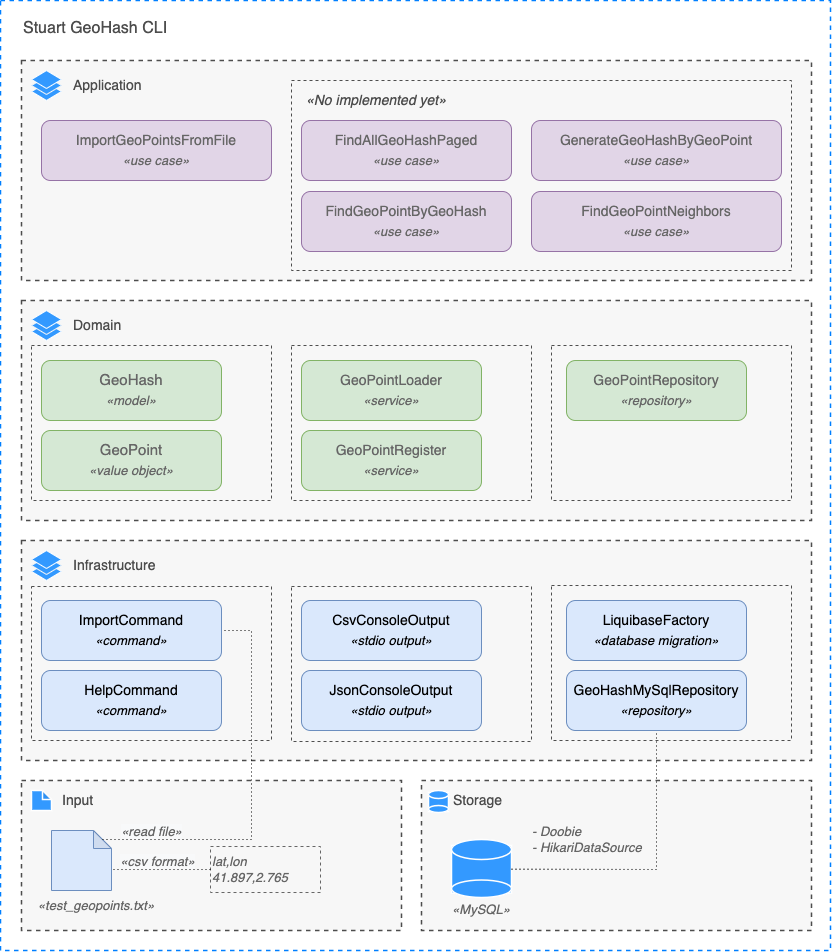

The diagram above was exported from draw.io. Its source (the exported page's mxGraphModel, read from the mxfile embedded in the PNG):
<mxGraphModel dx="2082" dy="1265" grid="1" gridSize="10" guides="1" tooltips="1" connect="1" arrows="1" fold="1" page="1" pageScale="1" pageWidth="850" pageHeight="1100" math="0" shadow="0">
  <root>
    <mxCell id="0" />
    <mxCell id="1" parent="0" />
    <mxCell id="2" value="" style="rounded=0;whiteSpace=wrap;html=1;dashed=1;fillColor=none;strokeColor=#007FFF;strokeWidth=1.5;perimeterSpacing=0;" vertex="1" parent="1">
      <mxGeometry x="19" y="100" width="830" height="950" as="geometry" />
    </mxCell>
    <mxCell id="3" value="" style="rounded=0;whiteSpace=wrap;html=1;dashed=1;strokeColor=#4D4D4D;strokeWidth=1.5;fillColor=#F7F7F7;" vertex="1" parent="1">
      <mxGeometry x="40" y="160" width="790" height="220" as="geometry" />
    </mxCell>
    <mxCell id="4" value="" style="rounded=0;whiteSpace=wrap;html=1;dashed=1;strokeColor=#4D4D4D;strokeWidth=1;fillColor=none;" vertex="1" parent="1">
      <mxGeometry x="310" y="180" width="500" height="190" as="geometry" />
    </mxCell>
    <mxCell id="5" value="Stuart GeoHash CLI" style="text;html=1;strokeColor=none;fillColor=none;align=left;verticalAlign=middle;whiteSpace=wrap;rounded=0;dashed=1;fontSize=16;fontColor=#4D4D4D;" vertex="1" parent="1">
      <mxGeometry x="40" y="113" width="150" height="30" as="geometry" />
    </mxCell>
    <mxCell id="6" value="Application" style="text;html=1;strokeColor=none;fillColor=none;align=left;verticalAlign=middle;whiteSpace=wrap;rounded=0;dashed=1;fontSize=14;fontColor=#4D4D4D;" vertex="1" parent="1">
      <mxGeometry x="90" y="170" width="150" height="30" as="geometry" />
    </mxCell>
    <mxCell id="7" value="" style="group" vertex="1" connectable="0" parent="1">
      <mxGeometry x="50" y="170" width="30" height="30" as="geometry" />
    </mxCell>
    <mxCell id="8" value="" style="rhombus;whiteSpace=wrap;html=1;fontSize=16;strokeColor=#FFFFFF;strokeWidth=1;fillColor=#3399FF;" vertex="1" parent="7">
      <mxGeometry y="12" width="30" height="18" as="geometry" />
    </mxCell>
    <mxCell id="9" value="" style="rhombus;whiteSpace=wrap;html=1;fontSize=16;strokeColor=#F5F5F5;strokeWidth=1;fillColor=#3399FF;" vertex="1" parent="7">
      <mxGeometry y="6" width="30" height="18" as="geometry" />
    </mxCell>
    <mxCell id="10" value="" style="rhombus;whiteSpace=wrap;html=1;fontSize=16;strokeColor=#FFFFFF;strokeWidth=1;fillColor=#3399FF;" vertex="1" parent="7">
      <mxGeometry width="30" height="18" as="geometry" />
    </mxCell>
    <mxCell id="11" value="&lt;font style=&quot;&quot;&gt;&lt;font style=&quot;font-size: 14px;&quot;&gt;ImportGeoPointsFromFile&lt;/font&gt;&lt;br&gt;&lt;/font&gt;&lt;font size=&quot;1&quot; style=&quot;&quot;&gt;&lt;i style=&quot;font-size: 13px;&quot;&gt;«use case»&lt;/i&gt;&lt;/font&gt;" style="rounded=1;whiteSpace=wrap;html=1;fontSize=16;strokeColor=#9673a6;strokeWidth=1;fillColor=#e1d5e7;fontColor=#666666;" vertex="1" parent="1">
      <mxGeometry x="60" y="220" width="230" height="60" as="geometry" />
    </mxCell>
    <mxCell id="12" value="&lt;font style=&quot;font-size: 14px;&quot;&gt;FindGeoPointByGeoHash&lt;br&gt;&lt;/font&gt;&lt;font size=&quot;1&quot; style=&quot;&quot;&gt;&lt;i style=&quot;font-size: 13px;&quot;&gt;«use case»&lt;/i&gt;&lt;/font&gt;" style="rounded=1;whiteSpace=wrap;html=1;fontSize=16;strokeColor=#9673a6;strokeWidth=1;fillColor=#e1d5e7;fontColor=#666666;" vertex="1" parent="1">
      <mxGeometry x="320" y="291" width="210" height="60" as="geometry" />
    </mxCell>
    <mxCell id="13" value="&lt;font style=&quot;font-size: 14px;&quot;&gt;&lt;font style=&quot;font-size: 14px;&quot;&gt;FindAllGeoHashPaged&lt;/font&gt;&lt;br&gt;&lt;/font&gt;&lt;font size=&quot;1&quot; style=&quot;&quot;&gt;&lt;i style=&quot;font-size: 13px;&quot;&gt;«use case»&lt;/i&gt;&lt;/font&gt;" style="rounded=1;whiteSpace=wrap;html=1;fontSize=16;strokeColor=#9673a6;strokeWidth=1;fillColor=#e1d5e7;fontColor=#666666;" vertex="1" parent="1">
      <mxGeometry x="320" y="220" width="210" height="60" as="geometry" />
    </mxCell>
    <mxCell id="14" value="&lt;font style=&quot;font-size: 14px;&quot;&gt;&lt;font style=&quot;font-size: 14px;&quot;&gt;GenerateGeoHashByGeoPoint&lt;/font&gt;&lt;br&gt;&lt;/font&gt;&lt;font size=&quot;1&quot; style=&quot;&quot;&gt;&lt;i style=&quot;font-size: 13px;&quot;&gt;«use case»&lt;/i&gt;&lt;/font&gt;" style="rounded=1;whiteSpace=wrap;html=1;fontSize=16;strokeColor=#9673a6;strokeWidth=1;fillColor=#e1d5e7;fontColor=#666666;" vertex="1" parent="1">
      <mxGeometry x="550" y="220" width="250" height="60" as="geometry" />
    </mxCell>
    <mxCell id="15" value="&lt;i&gt;«No implemented yet»&lt;/i&gt;" style="text;html=1;strokeColor=none;fillColor=none;align=center;verticalAlign=middle;whiteSpace=wrap;rounded=0;fontSize=14;fontColor=#4D4D4D;" vertex="1" parent="1">
      <mxGeometry x="310" y="185" width="170" height="30" as="geometry" />
    </mxCell>
    <mxCell id="16" value="" style="rounded=0;whiteSpace=wrap;html=1;dashed=1;strokeColor=#4D4D4D;strokeWidth=1.5;fillColor=#F7F7F7;" vertex="1" parent="1">
      <mxGeometry x="40" y="400" width="790" height="220" as="geometry" />
    </mxCell>
    <mxCell id="17" value="Domain" style="text;html=1;strokeColor=none;fillColor=none;align=left;verticalAlign=middle;whiteSpace=wrap;rounded=0;dashed=1;fontSize=14;fontColor=#4D4D4D;" vertex="1" parent="1">
      <mxGeometry x="90" y="410" width="150" height="30" as="geometry" />
    </mxCell>
    <mxCell id="18" value="" style="group" vertex="1" connectable="0" parent="1">
      <mxGeometry x="50" y="410" width="30" height="30" as="geometry" />
    </mxCell>
    <mxCell id="19" value="" style="rhombus;whiteSpace=wrap;html=1;fontSize=16;strokeColor=#FFFFFF;strokeWidth=1;fillColor=#3399FF;" vertex="1" parent="18">
      <mxGeometry y="12" width="30" height="18" as="geometry" />
    </mxCell>
    <mxCell id="20" value="" style="rhombus;whiteSpace=wrap;html=1;fontSize=16;strokeColor=#F5F5F5;strokeWidth=1;fillColor=#3399FF;" vertex="1" parent="18">
      <mxGeometry y="6" width="30" height="18" as="geometry" />
    </mxCell>
    <mxCell id="21" value="" style="rhombus;whiteSpace=wrap;html=1;fontSize=16;strokeColor=#FFFFFF;strokeWidth=1;fillColor=#3399FF;" vertex="1" parent="18">
      <mxGeometry width="30" height="18" as="geometry" />
    </mxCell>
    <mxCell id="22" value="&lt;font style=&quot;font-size: 14px;&quot;&gt;FindGeoPointNeighbors&lt;/font&gt;&lt;br&gt;&lt;font size=&quot;1&quot; style=&quot;&quot;&gt;&lt;i style=&quot;font-size: 13px;&quot;&gt;«use case»&lt;/i&gt;&lt;/font&gt;" style="rounded=1;whiteSpace=wrap;html=1;fontSize=16;strokeColor=#9673a6;strokeWidth=1;fillColor=#e1d5e7;fontColor=#666666;" vertex="1" parent="1">
      <mxGeometry x="550" y="291" width="250" height="60" as="geometry" />
    </mxCell>
    <mxCell id="23" value="" style="rounded=0;whiteSpace=wrap;html=1;dashed=1;strokeColor=#4D4D4D;strokeWidth=1;fillColor=none;" vertex="1" parent="1">
      <mxGeometry x="50" y="445" width="240" height="155" as="geometry" />
    </mxCell>
    <mxCell id="24" value="" style="rounded=0;whiteSpace=wrap;html=1;dashed=1;strokeColor=#4D4D4D;strokeWidth=1;fillColor=none;" vertex="1" parent="1">
      <mxGeometry x="310" y="445" width="240" height="155" as="geometry" />
    </mxCell>
    <mxCell id="25" value="&lt;font style=&quot;font-size: 14px;&quot;&gt;GeoPointLoader&lt;/font&gt;&lt;br&gt;&lt;font size=&quot;1&quot; style=&quot;&quot;&gt;&lt;i style=&quot;font-size: 13px;&quot;&gt;«service»&lt;/i&gt;&lt;/font&gt;" style="rounded=1;whiteSpace=wrap;html=1;fontSize=16;strokeColor=#82b366;strokeWidth=1;fillColor=#d5e8d4;fontColor=#666666;" vertex="1" parent="1">
      <mxGeometry x="320" y="460" width="180" height="60" as="geometry" />
    </mxCell>
    <mxCell id="26" value="&lt;font style=&quot;font-size: 14px;&quot;&gt;GeoPointRegister&lt;/font&gt;&lt;br&gt;&lt;font size=&quot;1&quot; style=&quot;&quot;&gt;&lt;i style=&quot;font-size: 13px;&quot;&gt;«service»&lt;/i&gt;&lt;/font&gt;" style="rounded=1;whiteSpace=wrap;html=1;fontSize=16;strokeColor=#82b366;strokeWidth=1;fillColor=#d5e8d4;fontColor=#666666;" vertex="1" parent="1">
      <mxGeometry x="320" y="530" width="180" height="60" as="geometry" />
    </mxCell>
    <mxCell id="27" value="" style="rounded=0;whiteSpace=wrap;html=1;dashed=1;strokeColor=#4D4D4D;strokeWidth=1;fillColor=none;" vertex="1" parent="1">
      <mxGeometry x="570" y="445" width="240" height="155" as="geometry" />
    </mxCell>
    <mxCell id="28" value="&lt;font style=&quot;font-size: 14px;&quot;&gt;GeoPointRepository&lt;br&gt;&lt;/font&gt;&lt;font size=&quot;1&quot; style=&quot;&quot;&gt;&lt;i style=&quot;font-size: 13px;&quot;&gt;«repository»&lt;/i&gt;&lt;/font&gt;" style="rounded=1;whiteSpace=wrap;html=1;fontSize=16;strokeColor=#82b366;strokeWidth=1;fillColor=#d5e8d4;fontColor=#666666;" vertex="1" parent="1">
      <mxGeometry x="585" y="460" width="180" height="60" as="geometry" />
    </mxCell>
    <mxCell id="29" value="&lt;font style=&quot;font-size: 15px;&quot;&gt;GeoHash&lt;/font&gt;&lt;br&gt;&lt;font size=&quot;1&quot; style=&quot;&quot;&gt;&lt;i style=&quot;font-size: 13px;&quot;&gt;«model»&lt;/i&gt;&lt;/font&gt;" style="rounded=1;whiteSpace=wrap;html=1;fontSize=16;strokeColor=#82b366;strokeWidth=1;fillColor=#d5e8d4;fontColor=#666666;" vertex="1" parent="1">
      <mxGeometry x="60" y="460" width="180" height="60" as="geometry" />
    </mxCell>
    <mxCell id="30" value="&lt;font style=&quot;font-size: 15px;&quot;&gt;GeoPoint&lt;/font&gt;&lt;br&gt;&lt;font size=&quot;1&quot; style=&quot;&quot;&gt;&lt;i style=&quot;font-size: 13px;&quot;&gt;«value object»&lt;/i&gt;&lt;/font&gt;" style="rounded=1;whiteSpace=wrap;html=1;fontSize=16;strokeColor=#82b366;strokeWidth=1;fillColor=#d5e8d4;fontColor=#666666;" vertex="1" parent="1">
      <mxGeometry x="60" y="530" width="180" height="60" as="geometry" />
    </mxCell>
    <mxCell id="31" value="" style="rounded=0;whiteSpace=wrap;html=1;dashed=1;strokeColor=#4D4D4D;strokeWidth=1.5;fillColor=#F7F7F7;" vertex="1" parent="1">
      <mxGeometry x="40" y="640" width="790" height="220" as="geometry" />
    </mxCell>
    <mxCell id="32" value="" style="group" vertex="1" connectable="0" parent="1">
      <mxGeometry x="50" y="650" width="30" height="30" as="geometry" />
    </mxCell>
    <mxCell id="33" value="" style="rhombus;whiteSpace=wrap;html=1;fontSize=16;strokeColor=#FFFFFF;strokeWidth=1;fillColor=#3399FF;" vertex="1" parent="32">
      <mxGeometry y="12" width="30" height="18" as="geometry" />
    </mxCell>
    <mxCell id="34" value="" style="rhombus;whiteSpace=wrap;html=1;fontSize=16;strokeColor=#F5F5F5;strokeWidth=1;fillColor=#3399FF;" vertex="1" parent="32">
      <mxGeometry y="6" width="30" height="18" as="geometry" />
    </mxCell>
    <mxCell id="35" value="" style="rhombus;whiteSpace=wrap;html=1;fontSize=16;strokeColor=#FFFFFF;strokeWidth=1;fillColor=#3399FF;" vertex="1" parent="32">
      <mxGeometry width="30" height="18" as="geometry" />
    </mxCell>
    <mxCell id="36" value="Infrastructure" style="text;html=1;strokeColor=none;fillColor=none;align=left;verticalAlign=middle;whiteSpace=wrap;rounded=0;dashed=1;fontSize=14;fontColor=#4D4D4D;" vertex="1" parent="1">
      <mxGeometry x="90" y="650" width="150" height="30" as="geometry" />
    </mxCell>
    <mxCell id="37" value="" style="rounded=0;whiteSpace=wrap;html=1;dashed=1;strokeColor=#4D4D4D;strokeWidth=1;fillColor=none;" vertex="1" parent="1">
      <mxGeometry x="50" y="686" width="240" height="154" as="geometry" />
    </mxCell>
    <mxCell id="38" value="&lt;font style=&quot;font-size: 14px;&quot;&gt;ImportCommand&lt;/font&gt;&lt;br&gt;&lt;font size=&quot;1&quot; style=&quot;&quot;&gt;&lt;i style=&quot;font-size: 13px;&quot;&gt;«command»&lt;/i&gt;&lt;/font&gt;" style="rounded=1;whiteSpace=wrap;html=1;fontSize=16;strokeColor=#6c8ebf;strokeWidth=1;fillColor=#dae8fc;" vertex="1" parent="1">
      <mxGeometry x="60" y="700" width="180" height="60" as="geometry" />
    </mxCell>
    <mxCell id="39" value="&lt;font style=&quot;font-size: 14px;&quot;&gt;HelpCommand&lt;/font&gt;&lt;br&gt;&lt;font size=&quot;1&quot; style=&quot;&quot;&gt;&lt;i style=&quot;font-size: 13px;&quot;&gt;«command»&lt;/i&gt;&lt;/font&gt;" style="rounded=1;whiteSpace=wrap;html=1;fontSize=16;strokeColor=#6c8ebf;strokeWidth=1;fillColor=#dae8fc;" vertex="1" parent="1">
      <mxGeometry x="60" y="770" width="180" height="60" as="geometry" />
    </mxCell>
    <mxCell id="40" value="" style="rounded=0;whiteSpace=wrap;html=1;dashed=1;strokeColor=#4D4D4D;strokeWidth=1;fillColor=none;" vertex="1" parent="1">
      <mxGeometry x="310" y="686" width="240" height="155" as="geometry" />
    </mxCell>
    <mxCell id="41" value="&lt;font style=&quot;font-size: 14px;&quot;&gt;CsvConsoleOutput&lt;/font&gt;&lt;br&gt;&lt;font size=&quot;1&quot; style=&quot;&quot;&gt;&lt;i style=&quot;font-size: 13px;&quot;&gt;«stdio output»&lt;/i&gt;&lt;/font&gt;" style="rounded=1;whiteSpace=wrap;html=1;fontSize=16;strokeColor=#6c8ebf;strokeWidth=1;fillColor=#dae8fc;" vertex="1" parent="1">
      <mxGeometry x="320" y="700" width="180" height="60" as="geometry" />
    </mxCell>
    <mxCell id="42" value="&lt;font style=&quot;font-size: 14px;&quot;&gt;JsonConsoleOutput&lt;/font&gt;&lt;br&gt;&lt;font size=&quot;1&quot; style=&quot;&quot;&gt;&lt;i style=&quot;font-size: 13px;&quot;&gt;«stdio output»&lt;/i&gt;&lt;/font&gt;" style="rounded=1;whiteSpace=wrap;html=1;fontSize=16;strokeColor=#6c8ebf;strokeWidth=1;fillColor=#dae8fc;" vertex="1" parent="1">
      <mxGeometry x="320" y="770" width="180" height="60" as="geometry" />
    </mxCell>
    <mxCell id="43" value="" style="rounded=0;whiteSpace=wrap;html=1;dashed=1;strokeColor=#4D4D4D;strokeWidth=1.5;fillColor=#F7F7F7;" vertex="1" parent="1">
      <mxGeometry x="40" y="880" width="380" height="150" as="geometry" />
    </mxCell>
    <mxCell id="44" value="" style="rounded=0;whiteSpace=wrap;html=1;dashed=1;strokeColor=#4D4D4D;strokeWidth=1.5;fillColor=#F7F7F7;" vertex="1" parent="1">
      <mxGeometry x="440" y="880" width="390" height="150" as="geometry" />
    </mxCell>
    <mxCell id="45" value="Input" style="text;html=1;strokeColor=none;fillColor=none;align=left;verticalAlign=middle;whiteSpace=wrap;rounded=0;dashed=1;fontSize=14;fontColor=#4D4D4D;" vertex="1" parent="1">
      <mxGeometry x="79" y="885" width="150" height="30" as="geometry" />
    </mxCell>
    <mxCell id="46" value="Storage" style="text;html=1;strokeColor=none;fillColor=none;align=left;verticalAlign=middle;whiteSpace=wrap;rounded=0;dashed=1;fontSize=14;fontColor=#4D4D4D;" vertex="1" parent="1">
      <mxGeometry x="470" y="885" width="150" height="30" as="geometry" />
    </mxCell>
    <mxCell id="47" value="" style="shape=note;whiteSpace=wrap;html=1;backgroundOutline=1;darkOpacity=0.05;fontSize=13;strokeColor=#FFFFFF;strokeWidth=1.5;fillColor=#3399FF;size=9;" vertex="1" parent="1">
      <mxGeometry x="50" y="890" width="20" height="20" as="geometry" />
    </mxCell>
    <mxCell id="48" value="" style="group" vertex="1" connectable="0" parent="1">
      <mxGeometry x="447" y="890" width="20" height="24" as="geometry" />
    </mxCell>
    <mxCell id="49" value="" style="rounded=0;whiteSpace=wrap;html=1;fontSize=13;fontColor=#666666;strokeColor=#FFFFFF;strokeWidth=1.5;fillColor=#3399FF;" vertex="1" parent="48">
      <mxGeometry y="2" width="20" height="19" as="geometry" />
    </mxCell>
    <mxCell id="50" value="" style="ellipse;whiteSpace=wrap;html=1;fontSize=13;fontColor=#666666;strokeColor=#FFFFFF;strokeWidth=1.5;fillColor=#3399FF;" vertex="1" parent="48">
      <mxGeometry width="20" height="8" as="geometry" />
    </mxCell>
    <mxCell id="51" value="" style="ellipse;whiteSpace=wrap;html=1;fontSize=13;fontColor=#666666;strokeColor=#FFFFFF;strokeWidth=1.5;fillColor=#3399FF;" vertex="1" parent="48">
      <mxGeometry y="15" width="20" height="7" as="geometry" />
    </mxCell>
    <mxCell id="52" value="" style="shape=note;whiteSpace=wrap;html=1;backgroundOutline=1;darkOpacity=0.05;fontSize=13;strokeColor=#6c8ebf;strokeWidth=1;fillColor=#dae8fc;size=18;" vertex="1" parent="1">
      <mxGeometry x="70" y="930" width="60" height="60" as="geometry" />
    </mxCell>
    <mxCell id="53" value="&lt;i&gt;«test_geopoints.txt»&lt;/i&gt;" style="text;html=1;strokeColor=none;fillColor=none;align=center;verticalAlign=middle;whiteSpace=wrap;rounded=0;fontSize=13;fontColor=#666666;" vertex="1" parent="1">
      <mxGeometry x="70" y="990" width="90" height="30" as="geometry" />
    </mxCell>
    <mxCell id="54" value="lat,lon&lt;br&gt;41.897,2.765" style="text;html=1;strokeColor=#666666;fillColor=none;align=left;verticalAlign=middle;whiteSpace=wrap;rounded=0;fontSize=13;fontColor=#666666;fontStyle=2;dashed=1;" vertex="1" parent="1">
      <mxGeometry x="229" y="946" width="110" height="46" as="geometry" />
    </mxCell>
    <mxCell id="55" value="" style="endArrow=none;dashed=1;html=1;dashPattern=1 3;strokeWidth=1;rounded=0;fontSize=13;fontColor=#666666;exitX=0;exitY=0.5;exitDx=0;exitDy=0;entryX=0;entryY=0;entryDx=60;entryDy=39;entryPerimeter=0;" edge="1" source="54" target="52" parent="1">
      <mxGeometry width="50" height="50" relative="1" as="geometry">
        <mxPoint x="160" y="940" as="sourcePoint" />
        <mxPoint x="210" y="890" as="targetPoint" />
      </mxGeometry>
    </mxCell>
    <mxCell id="56" value="&lt;i style=&quot;background-color: rgb(248, 249, 250);&quot;&gt;«csv format»&lt;/i&gt;" style="edgeLabel;html=1;align=center;verticalAlign=middle;resizable=0;points=[];fontSize=13;fontColor=#666666;" vertex="1" connectable="0" parent="55">
      <mxGeometry x="-0.2133" y="-1" relative="1" as="geometry">
        <mxPoint x="-15" y="-8" as="offset" />
      </mxGeometry>
    </mxCell>
    <mxCell id="57" value="" style="group" vertex="1" connectable="0" parent="1">
      <mxGeometry x="470" y="940" width="60" height="60" as="geometry" />
    </mxCell>
    <mxCell id="58" value="" style="rounded=0;whiteSpace=wrap;html=1;fontSize=13;fontColor=#666666;strokeColor=#FFFFFF;strokeWidth=1.5;fillColor=#3399FF;" vertex="1" parent="57">
      <mxGeometry y="5" width="60" height="47.5" as="geometry" />
    </mxCell>
    <mxCell id="59" value="" style="ellipse;whiteSpace=wrap;html=1;fontSize=13;fontColor=#666666;strokeColor=#FFFFFF;strokeWidth=1.5;fillColor=#3399FF;" vertex="1" parent="57">
      <mxGeometry y="-1" width="60" height="20" as="geometry" />
    </mxCell>
    <mxCell id="60" value="" style="ellipse;whiteSpace=wrap;html=1;fontSize=13;fontColor=#666666;strokeColor=#FFFFFF;strokeWidth=1.5;fillColor=#3399FF;" vertex="1" parent="57">
      <mxGeometry y="39.5" width="60" height="17.5" as="geometry" />
    </mxCell>
    <mxCell id="61" value="&lt;i&gt;«MySQL»&lt;/i&gt;" style="text;html=1;strokeColor=none;fillColor=none;align=center;verticalAlign=middle;whiteSpace=wrap;rounded=0;fontSize=13;fontColor=#666666;" vertex="1" parent="1">
      <mxGeometry x="455" y="994" width="90" height="30" as="geometry" />
    </mxCell>
    <mxCell id="62" value="" style="rounded=0;whiteSpace=wrap;html=1;dashed=1;strokeColor=#4D4D4D;strokeWidth=1;fillColor=none;" vertex="1" parent="1">
      <mxGeometry x="570" y="685" width="240" height="155" as="geometry" />
    </mxCell>
    <mxCell id="63" value="&lt;font style=&quot;font-size: 14px;&quot;&gt;LiquibaseFactory&lt;/font&gt;&lt;br&gt;&lt;font size=&quot;1&quot; style=&quot;&quot;&gt;&lt;i style=&quot;font-size: 13px;&quot;&gt;«database migration»&lt;/i&gt;&lt;/font&gt;" style="rounded=1;whiteSpace=wrap;html=1;fontSize=16;strokeColor=#6c8ebf;strokeWidth=1;fillColor=#dae8fc;" vertex="1" parent="1">
      <mxGeometry x="585" y="700" width="180" height="60" as="geometry" />
    </mxCell>
    <mxCell id="64" value="&lt;span style=&quot;font-size: 14px;&quot;&gt;GeoHashMySqlRepository&lt;/span&gt;&lt;br&gt;&lt;font size=&quot;1&quot; style=&quot;&quot;&gt;&lt;i style=&quot;font-size: 13px;&quot;&gt;«repository»&lt;/i&gt;&lt;/font&gt;" style="rounded=1;whiteSpace=wrap;html=1;fontSize=16;strokeColor=#6c8ebf;strokeWidth=1;fillColor=#dae8fc;" vertex="1" parent="1">
      <mxGeometry x="585" y="770" width="180" height="60" as="geometry" />
    </mxCell>
    <mxCell id="65" value="" style="endArrow=none;dashed=1;html=1;dashPattern=1 3;strokeWidth=1;rounded=0;fontSize=13;fontColor=#666666;entryX=0.5;entryY=1;entryDx=0;entryDy=0;exitX=1;exitY=0.5;exitDx=0;exitDy=0;" edge="1" source="58" target="64" parent="1">
      <mxGeometry width="50" height="50" relative="1" as="geometry">
        <mxPoint x="600" y="920" as="sourcePoint" />
        <mxPoint x="650" y="870" as="targetPoint" />
        <Array as="points">
          <mxPoint x="675" y="969" />
        </Array>
      </mxGeometry>
    </mxCell>
    <mxCell id="66" value="- Doobie&lt;br&gt;- HikariDataSource" style="edgeLabel;html=1;align=left;verticalAlign=middle;resizable=0;points=[];fontSize=13;fontColor=#666666;labelBackgroundColor=none;fontStyle=2" vertex="1" connectable="0" parent="65">
      <mxGeometry x="-0.6563" relative="1" as="geometry">
        <mxPoint x="-29" y="-30" as="offset" />
      </mxGeometry>
    </mxCell>
    <mxCell id="67" value="" style="endArrow=none;dashed=1;html=1;dashPattern=1 3;strokeWidth=1;rounded=0;fontSize=13;fontColor=#666666;entryX=1;entryY=0.5;entryDx=0;entryDy=0;exitX=0;exitY=0;exitDx=51;exitDy=9;exitPerimeter=0;" edge="1" source="52" target="38" parent="1">
      <mxGeometry width="50" height="50" relative="1" as="geometry">
        <mxPoint x="340" y="940" as="sourcePoint" />
        <mxPoint x="390" y="890" as="targetPoint" />
        <Array as="points">
          <mxPoint x="270" y="939" />
          <mxPoint x="270" y="730" />
        </Array>
      </mxGeometry>
    </mxCell>
    <mxCell id="68" value="&lt;span style=&quot;color: rgba(0, 0, 0, 0); font-family: monospace; font-size: 0px; text-align: start; background-color: rgb(248, 249, 250);&quot;&gt;%3CmxGraphModel%3E%3Croot%3E%3CmxCell%20id%3D%220%22%2F%3E%3CmxCell%20id%3D%221%22%20parent%3D%220%22%2F%3E%3CmxCell%20id%3D%222%22%20value%3D%22%26lt%3Bfont%20style%3D%26quot%3Bfont-size%3A%2014px%3B%26quot%3B%26gt%3BLiquibaseFactory%26lt%3B%2Ffont%26gt%3B%26lt%3Bbr%26gt%3B%26lt%3Bfont%20size%3D%26quot%3B1%26quot%3B%20style%3D%26quot%3B%26quot%3B%26gt%3B%26lt%3Bi%20style%3D%26quot%3Bfont-size%3A%2013px%3B%26quot%3B%26gt%3B%C2%ABdatabase%20migration%C2%BB%26lt%3B%2Fi%26gt%3B%26lt%3B%2Ffont%26gt%3B%22%20style%3D%22rounded%3D1%3BwhiteSpace%3Dwrap%3Bhtml%3D1%3BfontSize%3D16%3BstrokeColor%3D%236c8ebf%3BstrokeWidth%3D1%3BfillColor%3D%23dae8fc%3B%22%20vertex%3D%221%22%20parent%3D%221%22%3E%3CmxGeometry%20x%3D%22585%22%20y%3D%22700%22%20width%3D%22180%22%20height%3D%2260%22%20as%3D%22geometry%22%2F%3E%3C%2FmxCell%3E%3C%2Froot%3E%3C%2FmxGraphModel%3E&lt;/span&gt;" style="edgeLabel;html=1;align=center;verticalAlign=middle;resizable=0;points=[];fontSize=13;fontColor=#666666;" vertex="1" connectable="0" parent="67">
      <mxGeometry x="-0.7853" y="1" relative="1" as="geometry">
        <mxPoint as="offset" />
      </mxGeometry>
    </mxCell>
    <mxCell id="69" value="&lt;i style=&quot;background-color: rgb(248, 249, 250);&quot;&gt;«read file»&lt;/i&gt;" style="edgeLabel;html=1;align=center;verticalAlign=middle;resizable=0;points=[];fontSize=13;fontColor=#666666;" vertex="1" connectable="0" parent="67">
      <mxGeometry x="-0.7314" y="1" relative="1" as="geometry">
        <mxPoint x="-3" y="-8" as="offset" />
      </mxGeometry>
    </mxCell>
  </root>
</mxGraphModel>